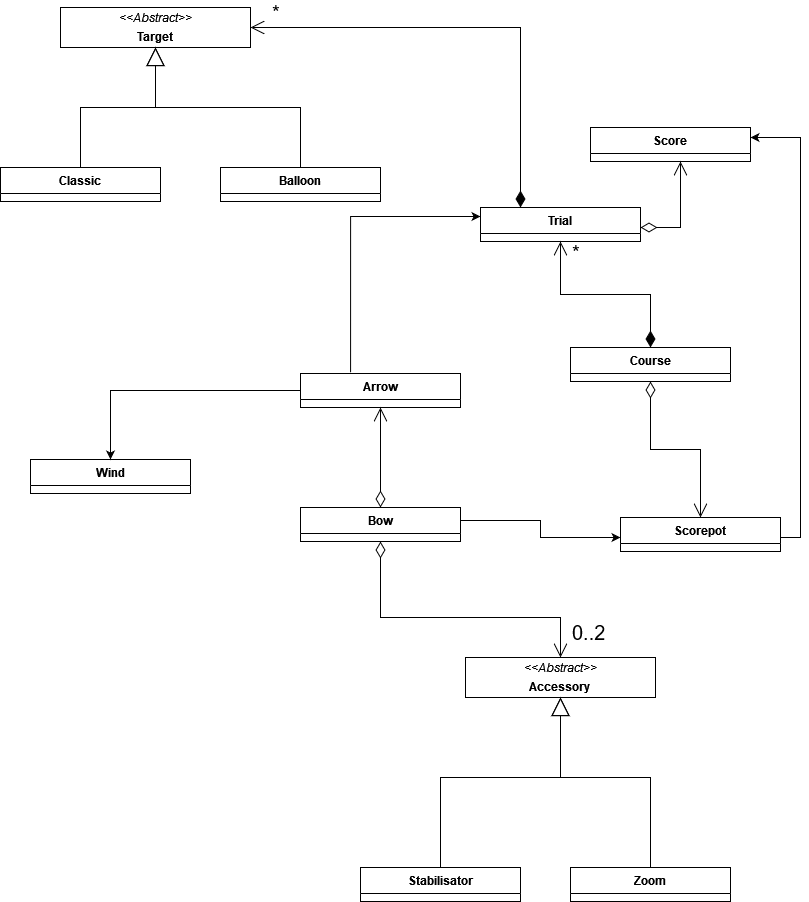

The diagram above was exported from draw.io. Its source (the exported page's mxGraphModel, read from the mxfile embedded in the PNG):
<mxGraphModel dx="1562" dy="817" grid="1" gridSize="10" guides="1" tooltips="1" connect="1" arrows="1" fold="1" page="1" pageScale="1" pageWidth="827" pageHeight="1169" math="0" shadow="0">
  <root>
    <mxCell id="0" />
    <mxCell id="1" parent="0" />
    <mxCell id="3P7g2kVC__x9ydivGsr6-1" style="edgeStyle=orthogonalEdgeStyle;rounded=0;orthogonalLoop=1;jettySize=auto;html=1;exitX=0.313;exitY=-0.035;exitDx=0;exitDy=0;exitPerimeter=0;" edge="1" parent="1" source="3P7g2kVC__x9ydivGsr6-21" target="3P7g2kVC__x9ydivGsr6-17">
      <mxGeometry relative="1" as="geometry">
        <mxPoint x="360" y="480" as="sourcePoint" />
        <mxPoint x="540" y="450" as="targetPoint" />
        <Array as="points">
          <mxPoint x="360" y="369" />
        </Array>
      </mxGeometry>
    </mxCell>
    <mxCell id="3P7g2kVC__x9ydivGsr6-2" style="edgeStyle=orthogonalEdgeStyle;rounded=0;orthogonalLoop=1;jettySize=auto;html=1;" edge="1" parent="1" source="3P7g2kVC__x9ydivGsr6-37" target="3P7g2kVC__x9ydivGsr6-29">
      <mxGeometry relative="1" as="geometry">
        <mxPoint x="790" y="685" as="sourcePoint" />
        <mxPoint x="740" y="235" as="targetPoint" />
        <Array as="points">
          <mxPoint x="810" y="690" />
          <mxPoint x="810" y="290" />
        </Array>
      </mxGeometry>
    </mxCell>
    <mxCell id="3P7g2kVC__x9ydivGsr6-3" style="edgeStyle=orthogonalEdgeStyle;rounded=0;orthogonalLoop=1;jettySize=auto;html=1;" edge="1" parent="1" source="3P7g2kVC__x9ydivGsr6-41" target="3P7g2kVC__x9ydivGsr6-37">
      <mxGeometry relative="1" as="geometry">
        <mxPoint x="470" y="673" as="sourcePoint" />
        <mxPoint x="634" y="691" as="targetPoint" />
        <Array as="points">
          <mxPoint x="550" y="673" />
          <mxPoint x="550" y="690" />
        </Array>
      </mxGeometry>
    </mxCell>
    <mxCell id="3P7g2kVC__x9ydivGsr6-6" value="*" style="endArrow=open;html=1;endSize=12;startArrow=diamondThin;startSize=14;startFill=1;edgeStyle=orthogonalEdgeStyle;align=left;verticalAlign=bottom;rounded=0;fontSize=20;" edge="1" parent="1" source="3P7g2kVC__x9ydivGsr6-33" target="3P7g2kVC__x9ydivGsr6-17">
      <mxGeometry x="0.7347" y="-10" relative="1" as="geometry">
        <mxPoint x="710" y="520" as="sourcePoint" />
        <mxPoint x="610" y="440" as="targetPoint" />
        <mxPoint as="offset" />
      </mxGeometry>
    </mxCell>
    <mxCell id="3P7g2kVC__x9ydivGsr6-7" value="" style="endArrow=open;html=1;endSize=12;startArrow=diamondThin;startSize=14;startFill=0;edgeStyle=orthogonalEdgeStyle;align=left;verticalAlign=bottom;rounded=0;" edge="1" parent="1" source="3P7g2kVC__x9ydivGsr6-41" target="3P7g2kVC__x9ydivGsr6-21">
      <mxGeometry x="-0.8824" y="-10" relative="1" as="geometry">
        <mxPoint x="390" y="648" as="sourcePoint" />
        <mxPoint x="370" y="570" as="targetPoint" />
        <mxPoint as="offset" />
      </mxGeometry>
    </mxCell>
    <mxCell id="3P7g2kVC__x9ydivGsr6-8" value="" style="endArrow=open;html=1;endSize=12;startArrow=diamondThin;startSize=14;startFill=0;edgeStyle=orthogonalEdgeStyle;align=left;verticalAlign=bottom;rounded=0;" edge="1" parent="1" source="3P7g2kVC__x9ydivGsr6-17" target="3P7g2kVC__x9ydivGsr6-29">
      <mxGeometry x="-1" y="3" relative="1" as="geometry">
        <mxPoint x="720" y="370" as="sourcePoint" />
        <mxPoint x="690" y="260" as="targetPoint" />
        <Array as="points">
          <mxPoint x="690" y="380" />
        </Array>
      </mxGeometry>
    </mxCell>
    <mxCell id="3P7g2kVC__x9ydivGsr6-9" value="" style="endArrow=open;html=1;endSize=12;startArrow=diamondThin;startSize=14;startFill=0;edgeStyle=orthogonalEdgeStyle;align=left;verticalAlign=bottom;rounded=0;" edge="1" parent="1" source="3P7g2kVC__x9ydivGsr6-33" target="3P7g2kVC__x9ydivGsr6-37">
      <mxGeometry x="-1" y="3" relative="1" as="geometry">
        <mxPoint x="710" y="570" as="sourcePoint" />
        <mxPoint x="710" y="660" as="targetPoint" />
      </mxGeometry>
    </mxCell>
    <mxCell id="3P7g2kVC__x9ydivGsr6-10" value="0..2" style="endArrow=open;html=1;endSize=12;startArrow=diamondThin;startSize=14;startFill=0;edgeStyle=orthogonalEdgeStyle;align=left;verticalAlign=bottom;rounded=0;entryX=0.5;entryY=0;entryDx=0;entryDy=0;fontSize=20;" edge="1" parent="1" source="3P7g2kVC__x9ydivGsr6-41" target="3P7g2kVC__x9ydivGsr6-26">
      <mxGeometry x="0.9324" y="10" relative="1" as="geometry">
        <mxPoint x="390" y="698" as="sourcePoint" />
        <mxPoint x="570" y="810" as="targetPoint" />
        <mxPoint as="offset" />
        <Array as="points">
          <mxPoint x="390" y="770" />
          <mxPoint x="570" y="770" />
        </Array>
      </mxGeometry>
    </mxCell>
    <mxCell id="3P7g2kVC__x9ydivGsr6-11" value="Wind" style="swimlane;fontStyle=1;align=center;verticalAlign=top;childLayout=stackLayout;horizontal=1;startSize=26;horizontalStack=0;resizeParent=1;resizeParentMax=0;resizeLast=0;collapsible=1;marginBottom=0;whiteSpace=wrap;html=1;" vertex="1" parent="1">
      <mxGeometry x="40" y="612" width="160" height="34" as="geometry" />
    </mxCell>
    <mxCell id="3P7g2kVC__x9ydivGsr6-16" value="*" style="endArrow=open;html=1;endSize=12;startArrow=diamondThin;startSize=14;startFill=1;edgeStyle=orthogonalEdgeStyle;align=left;verticalAlign=bottom;rounded=0;exitX=0.25;exitY=0;exitDx=0;exitDy=0;fontSize=20;" edge="1" parent="1" source="3P7g2kVC__x9ydivGsr6-17" target="3P7g2kVC__x9ydivGsr6-25">
      <mxGeometry x="0.9111" relative="1" as="geometry">
        <mxPoint x="490" y="415" as="sourcePoint" />
        <mxPoint x="490" y="580" as="targetPoint" />
        <Array as="points">
          <mxPoint x="530" y="180" />
        </Array>
        <mxPoint as="offset" />
      </mxGeometry>
    </mxCell>
    <mxCell id="3P7g2kVC__x9ydivGsr6-17" value="Trial" style="swimlane;fontStyle=1;align=center;verticalAlign=top;childLayout=stackLayout;horizontal=1;startSize=26;horizontalStack=0;resizeParent=1;resizeParentMax=0;resizeLast=0;collapsible=1;marginBottom=0;whiteSpace=wrap;html=1;" vertex="1" parent="1">
      <mxGeometry x="490" y="360" width="160" height="34" as="geometry" />
    </mxCell>
    <mxCell id="3P7g2kVC__x9ydivGsr6-21" value="Arrow" style="swimlane;fontStyle=1;align=center;verticalAlign=top;childLayout=stackLayout;horizontal=1;startSize=26;horizontalStack=0;resizeParent=1;resizeParentMax=0;resizeLast=0;collapsible=1;marginBottom=0;whiteSpace=wrap;html=1;" vertex="1" parent="1">
      <mxGeometry x="310" y="526" width="160" height="34" as="geometry" />
    </mxCell>
    <mxCell id="3P7g2kVC__x9ydivGsr6-25" value="&lt;p style=&quot;margin:0px;margin-top:4px;text-align:center;&quot;&gt;&lt;i&gt;&amp;lt;&amp;lt;Abstract&amp;gt;&amp;gt;&lt;/i&gt;&lt;/p&gt;&lt;p style=&quot;margin:0px;margin-top:4px;text-align:center;&quot;&gt;&lt;b&gt;Target&lt;/b&gt;&lt;/p&gt;&lt;hr size=&quot;1&quot; style=&quot;border-style:solid;&quot;&gt;" style="verticalAlign=top;align=left;overflow=fill;html=1;whiteSpace=wrap;" vertex="1" parent="1">
      <mxGeometry x="70" y="160" width="190" height="40" as="geometry" />
    </mxCell>
    <mxCell id="3P7g2kVC__x9ydivGsr6-26" value="&lt;p style=&quot;margin:0px;margin-top:4px;text-align:center;&quot;&gt;&lt;i&gt;&amp;lt;&amp;lt;Abstract&amp;gt;&amp;gt;&lt;/i&gt;&lt;/p&gt;&lt;p style=&quot;margin:0px;margin-top:4px;text-align:center;&quot;&gt;&lt;b&gt;Accessory&lt;/b&gt;&lt;br&gt;&lt;/p&gt;" style="verticalAlign=top;align=left;overflow=fill;html=1;whiteSpace=wrap;" vertex="1" parent="1">
      <mxGeometry x="475" y="810" width="190" height="40" as="geometry" />
    </mxCell>
    <mxCell id="3P7g2kVC__x9ydivGsr6-28" value="" style="endArrow=classic;html=1;rounded=0;" edge="1" parent="1" source="3P7g2kVC__x9ydivGsr6-21" target="3P7g2kVC__x9ydivGsr6-11">
      <mxGeometry width="50" height="50" relative="1" as="geometry">
        <mxPoint x="110" y="550" as="sourcePoint" />
        <mxPoint x="160" y="500" as="targetPoint" />
        <Array as="points">
          <mxPoint x="120" y="543" />
        </Array>
      </mxGeometry>
    </mxCell>
    <mxCell id="3P7g2kVC__x9ydivGsr6-29" value="Score" style="swimlane;fontStyle=1;align=center;verticalAlign=top;childLayout=stackLayout;horizontal=1;startSize=26;horizontalStack=0;resizeParent=1;resizeParentMax=0;resizeLast=0;collapsible=1;marginBottom=0;whiteSpace=wrap;html=1;" vertex="1" parent="1">
      <mxGeometry x="600" y="280" width="160" height="34" as="geometry" />
    </mxCell>
    <mxCell id="3P7g2kVC__x9ydivGsr6-33" value="Course" style="swimlane;fontStyle=1;align=center;verticalAlign=top;childLayout=stackLayout;horizontal=1;startSize=26;horizontalStack=0;resizeParent=1;resizeParentMax=0;resizeLast=0;collapsible=1;marginBottom=0;whiteSpace=wrap;html=1;" vertex="1" parent="1">
      <mxGeometry x="580" y="500" width="160" height="34" as="geometry" />
    </mxCell>
    <mxCell id="3P7g2kVC__x9ydivGsr6-37" value="Scorepot" style="swimlane;fontStyle=1;align=center;verticalAlign=top;childLayout=stackLayout;horizontal=1;startSize=26;horizontalStack=0;resizeParent=1;resizeParentMax=0;resizeLast=0;collapsible=1;marginBottom=0;whiteSpace=wrap;html=1;" vertex="1" parent="1">
      <mxGeometry x="630" y="670" width="160" height="34" as="geometry" />
    </mxCell>
    <mxCell id="3P7g2kVC__x9ydivGsr6-41" value="Bow" style="swimlane;fontStyle=1;align=center;verticalAlign=top;childLayout=stackLayout;horizontal=1;startSize=26;horizontalStack=0;resizeParent=1;resizeParentMax=0;resizeLast=0;collapsible=1;marginBottom=0;whiteSpace=wrap;html=1;" vertex="1" parent="1">
      <mxGeometry x="310" y="660" width="160" height="34" as="geometry" />
    </mxCell>
    <mxCell id="3P7g2kVC__x9ydivGsr6-45" value="Stabilisator" style="swimlane;fontStyle=1;align=center;verticalAlign=top;childLayout=stackLayout;horizontal=1;startSize=26;horizontalStack=0;resizeParent=1;resizeParentMax=0;resizeLast=0;collapsible=1;marginBottom=0;whiteSpace=wrap;html=1;" vertex="1" parent="1">
      <mxGeometry x="370" y="1020" width="160" height="34" as="geometry" />
    </mxCell>
    <mxCell id="3P7g2kVC__x9ydivGsr6-49" value="Balloon" style="swimlane;fontStyle=1;align=center;verticalAlign=top;childLayout=stackLayout;horizontal=1;startSize=26;horizontalStack=0;resizeParent=1;resizeParentMax=0;resizeLast=0;collapsible=1;marginBottom=0;whiteSpace=wrap;html=1;" vertex="1" parent="1">
      <mxGeometry x="230" y="320" width="160" height="34" as="geometry" />
    </mxCell>
    <mxCell id="3P7g2kVC__x9ydivGsr6-53" value="Zoom" style="swimlane;fontStyle=1;align=center;verticalAlign=top;childLayout=stackLayout;horizontal=1;startSize=26;horizontalStack=0;resizeParent=1;resizeParentMax=0;resizeLast=0;collapsible=1;marginBottom=0;whiteSpace=wrap;html=1;" vertex="1" parent="1">
      <mxGeometry x="580" y="1020" width="160" height="34" as="geometry" />
    </mxCell>
    <mxCell id="9CpsBg_LfAkGk3A784Ix-1" value="Classic" style="swimlane;fontStyle=1;align=center;verticalAlign=top;childLayout=stackLayout;horizontal=1;startSize=26;horizontalStack=0;resizeParent=1;resizeParentMax=0;resizeLast=0;collapsible=1;marginBottom=0;whiteSpace=wrap;html=1;" vertex="1" parent="1">
      <mxGeometry x="10" y="320" width="160" height="34" as="geometry" />
    </mxCell>
    <mxCell id="9CpsBg_LfAkGk3A784Ix-12" value="" style="endArrow=block;endSize=16;endFill=0;html=1;rounded=0;" edge="1" parent="1" source="9CpsBg_LfAkGk3A784Ix-1" target="3P7g2kVC__x9ydivGsr6-25">
      <mxGeometry width="160" relative="1" as="geometry">
        <mxPoint x="90" y="314" as="sourcePoint" />
        <mxPoint x="250" y="314" as="targetPoint" />
        <Array as="points">
          <mxPoint x="90" y="260" />
          <mxPoint x="165" y="260" />
        </Array>
      </mxGeometry>
    </mxCell>
    <mxCell id="9CpsBg_LfAkGk3A784Ix-13" value="" style="endArrow=block;endSize=16;endFill=0;html=1;rounded=0;" edge="1" parent="1" source="3P7g2kVC__x9ydivGsr6-53" target="3P7g2kVC__x9ydivGsr6-26">
      <mxGeometry width="160" relative="1" as="geometry">
        <mxPoint x="330" y="520" as="sourcePoint" />
        <mxPoint x="490" y="520" as="targetPoint" />
        <Array as="points">
          <mxPoint x="660" y="930" />
          <mxPoint x="570" y="930" />
        </Array>
      </mxGeometry>
    </mxCell>
    <mxCell id="9CpsBg_LfAkGk3A784Ix-14" value="" style="endArrow=block;endSize=16;endFill=0;html=1;rounded=0;" edge="1" parent="1" source="3P7g2kVC__x9ydivGsr6-45" target="3P7g2kVC__x9ydivGsr6-26">
      <mxGeometry width="160" relative="1" as="geometry">
        <mxPoint x="250" y="910" as="sourcePoint" />
        <mxPoint x="410" y="910" as="targetPoint" />
        <Array as="points">
          <mxPoint x="450" y="930" />
          <mxPoint x="570" y="930" />
        </Array>
      </mxGeometry>
    </mxCell>
    <mxCell id="9CpsBg_LfAkGk3A784Ix-15" value="" style="endArrow=block;endSize=16;endFill=0;html=1;rounded=0;" edge="1" parent="1" source="3P7g2kVC__x9ydivGsr6-49" target="3P7g2kVC__x9ydivGsr6-25">
      <mxGeometry width="160" relative="1" as="geometry">
        <mxPoint x="330" y="520" as="sourcePoint" />
        <mxPoint x="170" y="210" as="targetPoint" />
        <Array as="points">
          <mxPoint x="310" y="260" />
          <mxPoint x="165" y="260" />
        </Array>
      </mxGeometry>
    </mxCell>
  </root>
</mxGraphModel>